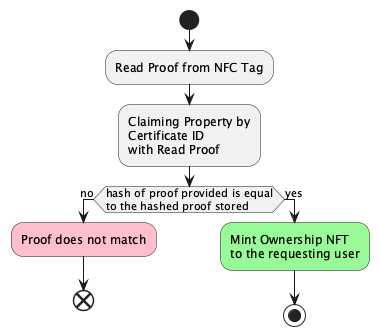

The diagram above was rendered by PlantUML. Its source (embedded in the PNG):
@startuml
 
start

:Read Proof from NFC Tag;

:Claiming Property by\nCertificate ID\nwith Read Proof;

if (hash of proof provided is equal\nto the hashed proof stored) then (no)
  #pink:Proof does not match;
  end
else (yes)
  #palegreen:Mint Ownership NFT\nto the requesting user;
  stop

@enduml